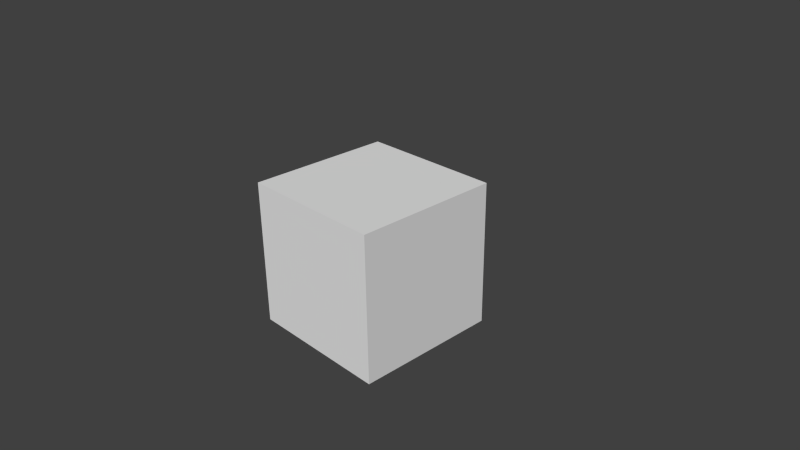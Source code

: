 # Source: cube.blend  (saved by Blender 2.73.0; exported with 4.5.12 LTS)
import bpy
from mathutils import Matrix  # noqa: F401  (used for matrix-valued properties, if any)

bpy.ops.wm.read_factory_settings(use_empty=True)
scene = bpy.context.scene
scene.name = 'Scene'

# ---- collections
col_collection_1 = bpy.data.collections.new('Collection 1'); scene.collection.children.link(col_collection_1)

# ---- materials (node trees are filled in below, after node groups)
mat_material = bpy.data.materials.new('Material')
mat_material.alpha_threshold = 0.0
mat_material.use_transparent_shadow = False
mat_material.preview_render_type = 'CUBE'
mat_material.roughness = 0.5
mat_material.specular_intensity = 0.497
mat_material.line_color = (0.0, 0.0, 0.0, 1.0)

# ---- material node trees

# ---- world
world_world = bpy.data.worlds.new('World'); scene.world = world_world
world_world.color = (0.05088, 0.05088, 0.05088)
world_world.use_sun_shadow = False
world_world.sun_shadow_jitter_overblur = 0.0
world_world.cycles.sampling_method = 'MANUAL'
world_world.cycles.sample_map_resolution = 256

# ---- cameras
cam_camera = bpy.data.cameras.new('Camera')
cam_camera.clip_end = 100.0
cam_camera.lens = 35.0
cam_camera.sensor_width = 32.0
cam_camera.sensor_height = 18.0
cam_camera.ortho_scale = 7.314
cam_camera.dof.focus_distance = 0.0
cam_camera.dof.aperture_fstop = 128.0

# ---- meshes
me_cube = bpy.data.meshes.new('Cube')
me_cube.from_pydata([(1.0, 1.0, -1.0), (1.0, -1.0, -1.0), (-1.0, -1.0, -1.0), (-1.0, 1.0, -1.0), (1.0, 1.0, 1.0), (1.0, -1.0, 1.0), (-1.0, -1.0, 1.0), (-1.0, 1.0, 1.0)], [], [(0, 1, 2, 3), (4, 7, 6, 5), (0, 4, 5, 1), (1, 5, 6, 2), (2, 6, 7, 3), (4, 0, 3, 7)])
_uv = me_cube.uv_layers.new(name='UVMap')
_uv.uv.foreach_set('vector', [0.3356, 0.6662, 0.3356, 0.333, 0.6688, 0.333, 0.6688, 0.6662, 0.3356, 0.9997, 0.3356, 0.6665, 0.6688, 0.6665, 0.6688, 0.9997, 0.3356, 0.6662, 0.002316, 0.6662, 0.002316, 0.333, 0.3356, 0.333, 1.002, 0.9997, 0.6688, 0.9997, 0.6688, 0.6665, 1.002, 0.6665, 0.6688, 0.333, 1.002, 0.333, 1.002, 0.6662, 0.6688, 0.6662, 0.3356, 0.9997, 0.002316, 0.9997, 0.002316, 0.6665, 0.3356, 0.6665])
me_cube.materials.append(mat_material)
me_cube.use_remesh_preserve_volume = False
me_cube.use_remesh_preserve_attributes = False
me_cube.use_mirror_vertex_groups = False
me_cube.update()

# ---- objects
ob_cube = bpy.data.objects.new('Cube', me_cube)
ob_camera = bpy.data.objects.new('Camera', cam_camera)

# ---- transforms, parenting, visibility, modifiers, constraints
ob_cube.location = (0.0, 0.0, 0.0)
ob_cube.lock_rotations_4d = False
ob_cube.empty_display_type = 'ARROWS'
ob_cube.lineart.crease_threshold = 0.0
ob_camera.location = (7.481, -6.508, 5.344)
ob_camera.rotation_euler = (1.109, 0.01082, 0.8149)
ob_camera.lock_rotations_4d = False
ob_camera.empty_display_type = 'ARROWS'
ob_camera.color = (0.0, 0.0, 0.0, 0.0)
ob_camera.display_type = 'WIRE'
ob_camera.lineart.crease_threshold = 0.0

# ---- collection membership
col_collection_1.objects.link(ob_cube)
col_collection_1.objects.link(ob_camera)

# ---- scene / render settings (as saved in the file)
scene.camera = ob_camera
scene.frame_start = 1; scene.frame_end = 250; scene.frame_set(1)
scene.render.engine = 'BLENDER_EEVEE_NEXT'
scene.render.resolution_percentage = 50
scene.render.dither_intensity = 0.0
scene.cycles.use_denoising = False
scene.cycles.samples = 10
scene.cycles.sampling_pattern = 'TABULATED_SOBOL'
scene.cycles.light_sampling_threshold = 0.0
scene.cycles.use_adaptive_sampling = False
scene.cycles.use_light_tree = False
scene.cycles.blur_glossy = 0.0
scene.cycles.volume_bounces = 1
scene.cycles.pixel_filter_type = 'GAUSSIAN'
scene.cycles.sample_clamp_indirect = 0.0
scene.view_settings.view_transform = 'Standard'
bpy.context.view_layer.update()

# ---- added for rendering (the .blend has no usable light): sun
light_auto_sun = bpy.data.lights.new('AutoSun', 'SUN')
light_auto_sun.energy = 3.0
light_auto_sun.angle = 0.0523599
ob_auto_sun = bpy.data.objects.new('AutoSun', light_auto_sun)
scene.collection.objects.link(ob_auto_sun)
ob_auto_sun.rotation_euler = (0.872665, 0.174533, 0.523599)
bpy.context.view_layer.update()
